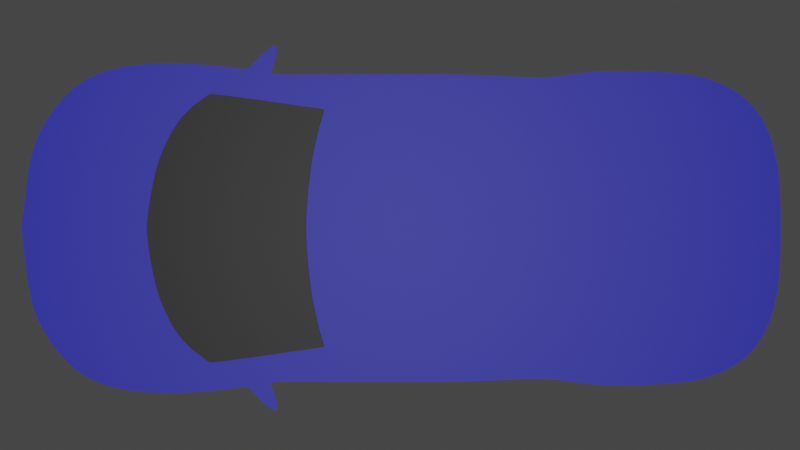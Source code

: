 # Source: 2dCar.blend  (saved by Blender 3.6.11; exported with 4.5.12 LTS)
import bpy
from mathutils import Matrix  # noqa: F401  (used for matrix-valued properties, if any)

bpy.ops.wm.read_factory_settings(use_empty=True)
scene = bpy.context.scene
scene.name = 'Scene'

# ---- collections
col_collection = bpy.data.collections.new('Collection'); scene.collection.children.link(col_collection)
col_withmodd = bpy.data.collections.new('WithModd'); scene.collection.children.link(col_withmodd)

# ---- materials (node trees are filled in below, after node groups)
mat_material_001 = bpy.data.materials.new('Material.001')
mat_material_001.use_transparent_shadow = False
mat_material_002 = bpy.data.materials.new('Material.002')
mat_material_002.use_transparent_shadow = False

# ---- material node trees
mat_material_001.use_nodes = True; mat_material_001.node_tree.nodes.clear()
_N = mat_material_001.node_tree.nodes; _L = mat_material_001.node_tree.links
n0 = _N.new('ShaderNodeBsdfPrincipled'); n0.name = 'Principled BSDF'; n0.location = (10, 300)
n0.distribution = 'GGX'
n0.subsurface_method = 'RANDOM_WALK_SKIN'
n0.inputs[0].default_value = (0.01911, 0.02102, 0.8, 1.0)
n0.inputs[3].default_value = 1.45
n0.inputs[27].default_value = (0.0, 0.0, 0.0, 1.0)
n0.inputs[28].default_value = 1.0
n1 = _N.new('ShaderNodeOutputMaterial'); n1.name = 'Material Output'; n1.location = (300, 300)
_L.new(n0.outputs[0], n1.inputs[0])
n1.is_active_output = True
mat_material_002.use_nodes = True; mat_material_002.node_tree.nodes.clear()
_N = mat_material_002.node_tree.nodes; _L = mat_material_002.node_tree.links
n0 = _N.new('ShaderNodeBsdfPrincipled'); n0.name = 'Principled BSDF'; n0.location = (10, 300)
n0.distribution = 'GGX'
n0.subsurface_method = 'RANDOM_WALK_SKIN'
n0.inputs[0].default_value = (0.0, 0.0, 0.0, 1.0)
n0.inputs[3].default_value = 1.45
n0.inputs[27].default_value = (0.0, 0.0, 0.0, 1.0)
n0.inputs[28].default_value = 1.0
n1 = _N.new('ShaderNodeOutputMaterial'); n1.name = 'Material Output'; n1.location = (300, 300)
_L.new(n0.outputs[0], n1.inputs[0])
n1.is_active_output = True

# ---- world
world_world = bpy.data.worlds.new('World'); scene.world = world_world
world_world.use_nodes = True; world_world.node_tree.nodes.clear()
_N = world_world.node_tree.nodes; _L = world_world.node_tree.links
n0 = _N.new('ShaderNodeOutputWorld'); n0.name = 'World Output'; n0.location = (300, 300)
n1 = _N.new('ShaderNodeBackground'); n1.name = 'Background'; n1.location = (10, 300)
n1.inputs[0].default_value = (0.05088, 0.05088, 0.05088, 1.0)
_L.new(n1.outputs[0], n0.inputs[0])
n0.is_active_output = True
world_world.color = (0.05088, 0.05088, 0.05088)
world_world.use_sun_shadow = False
world_world.sun_shadow_jitter_overblur = 0.0

# ---- cameras
cam_camera_001 = bpy.data.cameras.new('Camera.001')

# ---- lights
light_sun = bpy.data.lights.new('Sun', 'SUN')
light_sun.transmission_factor = 0.0
light_sun.energy = 1.0

# ---- meshes
me_cube_001 = bpy.data.meshes.new('Cube.001')
me_cube_001.from_pydata([(-1.0, -1.0, -1.0), (-1.0, -1.0, 1.0), (-1.0, 1.0, -1.0), (-1.0, 1.0, 1.0), (1.0, -1.0, -1.0), (1.0, -1.0, 1.0), (1.0, 1.0, -1.0), (1.0, 1.0, 1.0)], [], [(0, 1, 3, 2), (2, 3, 7, 6), (6, 7, 5, 4), (4, 5, 1, 0), (2, 6, 4, 0), (7, 3, 1, 5)])
_uv = me_cube_001.uv_layers.new(name='UVMap')
_uv.uv.foreach_set('vector', [0.375, 0.0, 0.625, 0.0, 0.625, 0.25, 0.375, 0.25, 0.375, 0.25, 0.625, 0.25, 0.625, 0.5, 0.375, 0.5, 0.375, 0.5, 0.625, 0.5, 0.625, 0.75, 0.375, 0.75, 0.375, 0.75, 0.625, 0.75, 0.625, 1.0, 0.375, 1.0, 0.125, 0.5, 0.375, 0.5, 0.375, 0.75, 0.125, 0.75, 0.625, 0.5, 0.875, 0.5, 0.875, 0.75, 0.625, 0.75])
me_cube_001.update()
me_circle_001 = bpy.data.meshes.new('Circle.001')
me_circle_001.from_pydata([(0.0, 1.366, 0.0), (0.0, 0.5857, 0.0), (0.1099, 0.5809, 0.0), (0.2185, 0.5709, 0.0), (0.3243, 0.5572, 0.0), (0.4131, 0.5403, 0.0), (0.4976, 0.5199, 0.0), (0.5865, 0.5176, 0.0), (0.602, 0.6282, 0.0), (0.619, 0.7476, 0.0), (0.6373, 0.8747, 0.0), (0.6459, 1.075, 0.0), (0.5735, 1.165, 0.0), (0.4727, 1.242, 0.0), (0.3523, 1.298, 0.0), (0.229, 1.333, 0.0), (0.1115, 1.354, 0.0), (0.5689, 0.4992, 0.0), (0.6558, 1.022, 0.0), (0.08264, 0.5824, 0.0), (0.05527, 0.5837, 0.0), (0.02784, 0.5847, 0.0), (0.1913, 0.5738, 0.0), (0.1642, 0.5765, 0.0), (0.1371, 0.5789, 0.0), (0.2992, 0.5609, 0.0), (0.2729, 0.5644, 0.0), (0.2458, 0.5677, 0.0), (0.392, 0.5448, 0.0), (0.3704, 0.5491, 0.0), (0.348, 0.5532, 0.0), (0.4764, 0.5254, 0.0), (0.4553, 0.5307, 0.0), (0.4342, 0.5356, 0.0), (0.5557, 0.5032, 0.0), (0.5385, 0.5083, 0.0), (0.5187, 0.514, 0.0), (0.5975, 0.5963, 0.0), (0.5932, 0.5656, 0.0), (0.5894, 0.5386, 0.0), (0.6148, 0.7188, 0.0), (0.6106, 0.6894, 0.0), (0.6063, 0.6593, 0.0), (0.6324, 0.8387, 0.0), (0.6277, 0.8064, 0.0), (0.6233, 0.7765, 0.0), (0.6522, 0.9927, 0.0), (0.6476, 0.9554, 0.0), (0.6425, 0.9147, 0.0), (0.5957, 1.141, 0.0), (0.6159, 1.116, 0.0), (0.633, 1.093, 0.0), (0.4999, 1.225, 0.0), (0.5256, 1.207, 0.0), (0.5501, 1.188, 0.0), (0.3834, 1.286, 0.0), (0.4141, 1.272, 0.0), (0.444, 1.258, 0.0), (0.2594, 1.326, 0.0), (0.2902, 1.318, 0.0), (0.3212, 1.309, 0.0), (0.1402, 1.35, 0.0), (0.1694, 1.345, 0.0), (0.199, 1.339, 0.0), (0.02786, 1.364, 0.0), (0.05548, 1.361, 0.0), (0.08333, 1.358, 0.0), (0.5844, 0.5045, 0.0), (0.5819, 0.4982, 0.0), (0.5773, 0.497, 0.0), (0.6539, 1.063, 0.0), (0.6575, 1.053, 0.0), (0.6579, 1.041, 0.0), (-0.1099, 0.5809, 0.0), (-0.2185, 0.5709, 0.0), (-0.3243, 0.5572, 0.0), (-0.4131, 0.5403, 0.0), (-0.4976, 0.5199, 0.0), (-0.5865, 0.5176, 0.0), (-0.602, 0.6282, 0.0), (-0.619, 0.7476, 0.0), (-0.6373, 0.8747, 0.0), (-0.6459, 1.075, 0.0), (-0.5735, 1.165, 0.0), (-0.4727, 1.242, 0.0), (-0.3523, 1.298, 0.0), (-0.229, 1.333, 0.0), (-0.1115, 1.354, 0.0), (-0.5689, 0.4992, 0.0), (-0.6558, 1.022, 0.0), (-0.08264, 0.5824, 0.0), (-0.05527, 0.5837, 0.0), (-0.02784, 0.5847, 0.0), (-0.1913, 0.5738, 0.0), (-0.1642, 0.5765, 0.0), (-0.1371, 0.5789, 0.0), (-0.2992, 0.5609, 0.0), (-0.2729, 0.5644, 0.0), (-0.2458, 0.5677, 0.0), (-0.392, 0.5448, 0.0), (-0.3704, 0.5491, 0.0), (-0.348, 0.5532, 0.0), (-0.4764, 0.5254, 0.0), (-0.4553, 0.5307, 0.0), (-0.4342, 0.5356, 0.0), (-0.5557, 0.5032, 0.0), (-0.5385, 0.5083, 0.0), (-0.5187, 0.514, 0.0), (-0.5975, 0.5963, 0.0), (-0.5932, 0.5656, 0.0), (-0.5894, 0.5386, 0.0), (-0.6148, 0.7188, 0.0), (-0.6106, 0.6894, 0.0), (-0.6063, 0.6593, 0.0), (-0.6324, 0.8387, 0.0), (-0.6277, 0.8064, 0.0), (-0.6233, 0.7765, 0.0), (-0.6522, 0.9927, 0.0), (-0.6476, 0.9554, 0.0), (-0.6425, 0.9147, 0.0), (-0.5957, 1.141, 0.0), (-0.6159, 1.116, 0.0), (-0.633, 1.093, 0.0), (-0.4999, 1.225, 0.0), (-0.5256, 1.207, 0.0), (-0.5501, 1.188, 0.0), (-0.3834, 1.286, 0.0), (-0.4141, 1.272, 0.0), (-0.444, 1.258, 0.0), (-0.2594, 1.326, 0.0), (-0.2902, 1.318, 0.0), (-0.3212, 1.309, 0.0), (-0.1402, 1.35, 0.0), (-0.1694, 1.345, 0.0), (-0.199, 1.339, 0.0), (-0.02786, 1.364, 0.0), (-0.05548, 1.361, 0.0), (-0.08333, 1.358, 0.0), (-0.5844, 0.5045, 0.0), (-0.5819, 0.4982, 0.0), (-0.5773, 0.497, 0.0), (-0.6539, 1.063, 0.0), (-0.6575, 1.053, 0.0), (-0.6579, 1.041, 0.0), (0.0, 1.981, -0.01), (0.0, -1.746, -0.01), (0.642, -1.563, -0.01), (0.754, -1.29, -0.01), (0.7703, -1.034, -0.01), (0.7643, -0.7861, -0.01), (0.7406, -0.5829, -0.01), (0.7517, -0.2518, -0.01), (0.7555, 0.1674, -0.01), (0.7784, 0.7529, -0.01), (0.7993, 0.8529, -0.01), (0.8055, 1.362, -0.01), (0.7728, 1.561, -0.01), (0.6939, 1.717, -0.01), (0.5535, 1.844, -0.01), (0.3863, 1.925, -0.01), (0.1954, 1.96, -0.01), (0.5386, -1.652, -0.01), (0.4158, -1.705, -0.01), (0.2685, -1.734, -0.01), (0.1273, -1.743, -0.01), (0.7111, -1.445, -0.01), (0.8833, 0.7637, -0.01), (0.8755, 0.7265, -0.01), (0.7546, 0.6538, -0.01), (0.7831, 0.9122, -0.01), (0.8037, 1.108, -0.01), (0.09447, -1.744, -0.01), (0.06245, -1.745, -0.01), (0.03097, -1.745, -0.01), (0.6967, -1.476, -0.01), (0.6806, -1.506, -0.01), (0.6625, -1.535, -0.01), (0.7683, -1.102, -0.01), (0.765, -1.17, -0.01), (0.7603, -1.234, -0.01), (0.7686, -0.8408, -0.01), (0.7708, -0.9011, -0.01), (0.7712, -0.9658, -0.01), (0.7443, -0.6411, -0.01), (0.7506, -0.6909, -0.01), (0.7579, -0.7375, -0.01), (0.7478, -0.3438, -0.01), (0.7436, -0.4318, -0.01), (0.7407, -0.5125, -0.01), (0.7556, 0.04807, -0.01), (0.7554, -0.05906, -0.01), (0.7542, -0.1578, -0.01), (0.7548, 0.5567, -0.01), (0.755, 0.4341, -0.01), (0.7552, 0.2997, -0.01), (0.853, 0.7304, -0.01), (0.8264, 0.7375, -0.01), (0.8001, 0.7457, -0.01), (0.7805, 0.8899, -0.01), (0.7814, 0.8762, -0.01), (0.7871, 0.8657, -0.01), (0.7846, 1.517, -0.01), (0.7939, 1.469, -0.01), (0.8008, 1.418, -0.01), (0.7196, 1.681, -0.01), (0.7409, 1.643, -0.01), (0.7584, 1.603, -0.01), (0.5924, 1.816, -0.01), (0.6294, 1.785, -0.01), (0.6636, 1.752, -0.01), (0.4304, 1.91, -0.01), (0.4727, 1.891, -0.01), (0.5137, 1.869, -0.01), (0.2443, 1.954, -0.01), (0.2928, 1.947, -0.01), (0.3403, 1.937, -0.01), (0.04878, 1.976, -0.01), (0.09758, 1.971, -0.01), (0.1464, 1.966, -0.01), (0.6189, -1.588, -0.01), (0.5936, -1.612, -0.01), (0.5666, -1.633, -0.01), (0.5099, -1.668, -0.01), (0.4801, -1.682, -0.01), (0.4489, -1.694, -0.01), (0.3805, -1.714, -0.01), (0.3436, -1.722, -0.01), (0.306, -1.729, -0.01), (0.2317, -1.738, -0.01), (0.1959, -1.741, -0.01), (0.1611, -1.742, -0.01), (0.7457, -1.338, -0.01), (0.7358, -1.378, -0.01), (0.7242, -1.413, -0.01), (0.8186, 0.8339, -0.01), (0.8418, 0.8105, -0.01), (0.8648, 0.7861, -0.01), (0.8941, 0.7463, -0.01), (0.8964, 0.7343, -0.01), (0.8902, 0.7277, -0.01), (0.7645, 0.7556, -0.01), (0.7574, 0.7461, -0.01), (0.7549, 0.7151, -0.01), (0.7989, 1.048, -0.01), (0.7932, 0.9932, -0.01), (0.7877, 0.947, -0.01), (0.808, 1.301, -0.01), (0.8085, 1.237, -0.01), (0.807, 1.172, -0.01), (-0.642, -1.563, -0.01), (-0.754, -1.29, -0.01), (-0.7703, -1.034, -0.01), (-0.7643, -0.7861, -0.01), (-0.7406, -0.5829, -0.01), (-0.7517, -0.2518, -0.01), (-0.7555, 0.1674, -0.01), (-0.7784, 0.7529, -0.01), (-0.7993, 0.8529, -0.01), (-0.8055, 1.362, -0.01), (-0.7728, 1.561, -0.01), (-0.6939, 1.717, -0.01), (-0.5535, 1.844, -0.01), (-0.3863, 1.925, -0.01), (-0.1954, 1.96, -0.01), (-0.5386, -1.652, -0.01), (-0.4158, -1.705, -0.01), (-0.2685, -1.734, -0.01), (-0.1273, -1.743, -0.01), (-0.7111, -1.445, -0.01), (-0.8833, 0.7637, -0.01), (-0.8755, 0.7265, -0.01), (-0.7546, 0.6538, -0.01), (-0.7831, 0.9122, -0.01), (-0.8037, 1.108, -0.01), (-0.09447, -1.744, -0.01), (-0.06245, -1.745, -0.01), (-0.03097, -1.745, -0.01), (-0.6967, -1.476, -0.01), (-0.6806, -1.506, -0.01), (-0.6625, -1.535, -0.01), (-0.7683, -1.102, -0.01), (-0.765, -1.17, -0.01), (-0.7603, -1.234, -0.01), (-0.7686, -0.8408, -0.01), (-0.7708, -0.9011, -0.01), (-0.7712, -0.9658, -0.01), (-0.7443, -0.6411, -0.01), (-0.7506, -0.6909, -0.01), (-0.7579, -0.7375, -0.01), (-0.7478, -0.3438, -0.01), (-0.7436, -0.4318, -0.01), (-0.7407, -0.5125, -0.01), (-0.7556, 0.04807, -0.01), (-0.7554, -0.05906, -0.01), (-0.7542, -0.1578, -0.01), (-0.7548, 0.5567, -0.01), (-0.755, 0.4341, -0.01), (-0.7552, 0.2997, -0.01), (-0.853, 0.7304, -0.01), (-0.8264, 0.7375, -0.01), (-0.8001, 0.7457, -0.01), (-0.7805, 0.8899, -0.01), (-0.7814, 0.8762, -0.01), (-0.7871, 0.8657, -0.01), (-0.7846, 1.517, -0.01), (-0.7939, 1.469, -0.01), (-0.8008, 1.418, -0.01), (-0.7196, 1.681, -0.01), (-0.7409, 1.643, -0.01), (-0.7584, 1.603, -0.01), (-0.5924, 1.816, -0.01), (-0.6294, 1.785, -0.01), (-0.6636, 1.752, -0.01), (-0.4304, 1.91, -0.01), (-0.4727, 1.891, -0.01), (-0.5137, 1.869, -0.01), (-0.2443, 1.954, -0.01), (-0.2928, 1.947, -0.01), (-0.3403, 1.937, -0.01), (-0.04878, 1.976, -0.01), (-0.09758, 1.971, -0.01), (-0.1464, 1.966, -0.01), (-0.6189, -1.588, -0.01), (-0.5936, -1.612, -0.01), (-0.5666, -1.633, -0.01), (-0.5099, -1.668, -0.01), (-0.4801, -1.682, -0.01), (-0.4489, -1.694, -0.01), (-0.3805, -1.714, -0.01), (-0.3436, -1.722, -0.01), (-0.306, -1.729, -0.01), (-0.2317, -1.738, -0.01), (-0.1959, -1.741, -0.01), (-0.1611, -1.742, -0.01), (-0.7457, -1.338, -0.01), (-0.7358, -1.378, -0.01), (-0.7242, -1.413, -0.01), (-0.8186, 0.8339, -0.01), (-0.8418, 0.8105, -0.01), (-0.8648, 0.7861, -0.01), (-0.8941, 0.7463, -0.01), (-0.8964, 0.7343, -0.01), (-0.8902, 0.7277, -0.01), (-0.7645, 0.7556, -0.01), (-0.7574, 0.7461, -0.01), (-0.7549, 0.7151, -0.01), (-0.7989, 1.048, -0.01), (-0.7932, 0.9932, -0.01), (-0.7877, 0.947, -0.01), (-0.808, 1.301, -0.01), (-0.8085, 1.237, -0.01), (-0.807, 1.172, -0.01)], [], [(2, 24, 23, 22, 3, 27, 26, 25, 4, 30, 29, 28, 5, 33, 32, 31, 6, 36, 35, 34, 17, 69, 68, 67, 7, 39, 38, 37, 8, 42, 41, 40, 9, 45, 44, 43, 10, 48, 47, 46, 18, 72, 71, 70, 11, 51, 50, 49, 12, 54, 53, 52, 13, 57, 56, 55, 14, 60, 59, 58, 15, 63, 62, 61, 16, 66, 65, 64, 0, 135, 136, 137, 87, 132, 133, 134, 86, 129, 130, 131, 85, 126, 127, 128, 84, 123, 124, 125, 83, 120, 121, 122, 82, 141, 142, 143, 89, 117, 118, 119, 81, 114, 115, 116, 80, 111, 112, 113, 79, 108, 109, 110, 78, 138, 139, 140, 88, 105, 106, 107, 77, 102, 103, 104, 76, 99, 100, 101, 75, 96, 97, 98, 74, 93, 94, 95, 73, 90, 91, 92, 1, 21, 20, 19), (164, 230, 229, 228, 163, 227, 226, 225, 162, 224, 223, 222, 161, 221, 220, 219, 146, 176, 175, 174, 165, 233, 232, 231, 147, 179, 178, 177, 148, 182, 181, 180, 149, 185, 184, 183, 150, 188, 187, 186, 151, 191, 190, 189, 152, 194, 193, 192, 168, 242, 241, 240, 153, 197, 196, 195, 167, 239, 238, 237, 166, 236, 235, 234, 154, 200, 199, 198, 169, 245, 244, 243, 170, 248, 247, 246, 155, 203, 202, 201, 156, 206, 205, 204, 157, 209, 208, 207, 158, 212, 211, 210, 159, 215, 214, 213, 160, 218, 217, 216, 144, 319, 320, 321, 263, 316, 317, 318, 262, 313, 314, 315, 261, 310, 311, 312, 260, 307, 308, 309, 259, 304, 305, 306, 258, 349, 350, 351, 273, 346, 347, 348, 272, 301, 302, 303, 257, 337, 338, 339, 269, 340, 341, 342, 270, 298, 299, 300, 256, 343, 344, 345, 271, 295, 296, 297, 255, 292, 293, 294, 254, 289, 290, 291, 253, 286, 287, 288, 252, 283, 284, 285, 251, 280, 281, 282, 250, 334, 335, 336, 268, 277, 278, 279, 249, 322, 323, 324, 264, 325, 326, 327, 265, 328, 329, 330, 266, 331, 332, 333, 267, 274, 275, 276, 145, 173, 172, 171)])
me_circle_001.polygons.foreach_set('material_index', [1, 0])
_uv = me_circle_001.uv_layers.new(name='UVMap')
_uv.uv.foreach_set('vector', [0.0, 0.0, 0.0, 0.0, 0.0, 0.0, 0.0, 0.0, 0.0, 0.0, 0.0, 0.0, 0.0, 0.0, 0.0, 0.0, 0.0, 0.0, 0.0, 0.0, 0.0, 0.0, 0.0, 0.0, 0.0, 0.0, 0.0, 0.0, 0.0, 0.0, 0.0, 0.0, 0.0, 0.0, 0.0, 0.0, 0.0, 0.0, 0.0, 0.0, 0.0, 0.0, 0.0, 0.0, 0.0, 0.0, 0.0, 0.0, 0.0, 0.0, 0.0, 0.0, 0.0, 0.0, 0.0, 0.0, 0.0, 0.0, 0.0, 0.0, 0.0, 0.0, 0.0, 0.0, 0.0, 0.0, 0.0, 0.0, 0.0, 0.0, 0.0, 0.0, 0.0, 0.0, 0.0, 0.0, 0.0, 0.0, 0.0, 0.0, 0.0, 0.0, 0.0, 0.0, 0.0, 0.0, 0.0, 0.0, 0.0, 0.0, 0.0, 0.0, 0.0, 0.0, 0.0, 0.0, 0.0, 0.0, 0.0, 0.0, 0.0, 0.0, 0.0, 0.0, 0.0, 0.0, 0.0, 0.0, 0.0, 0.0, 0.0, 0.0, 0.0, 0.0, 0.0, 0.0, 0.0, 0.0, 0.0, 0.0, 0.0, 0.0, 0.0, 0.0, 0.0, 0.0, 0.0, 0.0, 0.0, 0.0, 0.0, 0.0, 0.0, 0.0, 0.0, 0.0, 0.0, 0.0, 0.0, 0.0, 0.0, 0.0, 0.0, 0.0, 0.0, 0.0, 0.0, 0.0, 0.0, 0.0, 0.0, 0.0, 0.0, 0.0, 0.0, 0.0, 0.0, 0.0, 0.0, 0.0, 0.0, 0.0, 0.0, 0.0, 0.0, 0.0, 0.0, 0.0, 0.0, 0.0, 0.0, 0.0, 0.0, 0.0, 0.0, 0.0, 0.0, 0.0, 0.0, 0.0, 0.0, 0.0, 0.0, 0.0, 0.0, 0.0, 0.0, 0.0, 0.0, 0.0, 0.0, 0.0, 0.0, 0.0, 0.0, 0.0, 0.0, 0.0, 0.0, 0.0, 0.0, 0.0, 0.0, 0.0, 0.0, 0.0, 0.0, 0.0, 0.0, 0.0, 0.0, 0.0, 0.0, 0.0, 0.0, 0.0, 0.0, 0.0, 0.0, 0.0, 0.0, 0.0, 0.0, 0.0, 0.0, 0.0, 0.0, 0.0, 0.0, 0.0, 0.0, 0.0, 0.0, 0.0, 0.0, 0.0, 0.0, 0.0, 0.0, 0.0, 0.0, 0.0, 0.0, 0.0, 0.0, 0.0, 0.0, 0.0, 0.0, 0.0, 0.0, 0.0, 0.0, 0.0, 0.0, 0.0, 0.0, 0.0, 0.0, 0.0, 0.0, 0.0, 0.0, 0.0, 0.0, 0.0, 0.0, 0.0, 0.0, 0.0, 0.0, 0.0, 0.0, 0.0, 0.0, 0.0, 0.0, 0.0, 0.0, 0.0, 0.0, 0.0, 0.0, 0.0, 0.0, 0.0, 0.0, 0.0, 0.0, 0.0, 0.0, 0.0, 0.0, 0.0, 0.0, 0.0, 0.0, 0.0, 0.0, 0.0, 0.0, 0.0, 0.0, 0.0, 0.0, 0.0, 0.0, 0.0, 0.0, 0.0, 0.0, 0.0, 0.0, 0.0, 0.0, 0.0, 0.0, 0.0, 0.0, 0.0, 0.0, 0.0, 0.0, 0.0, 0.0, 0.0, 0.0, 0.0, 0.0, 0.0, 0.0, 0.0, 0.0, 0.0, 0.0, 0.0, 0.0, 0.0, 0.0, 0.0, 0.0, 0.0, 0.0, 0.0, 0.0, 0.0, 0.0, 0.0, 0.0, 0.0, 0.0, 0.0, 0.0, 0.0, 0.0, 0.0, 0.0, 0.0, 0.0, 0.0, 0.0, 0.0, 0.0, 0.0, 0.0, 0.0, 0.0, 0.0, 0.0, 0.0, 0.0, 0.0, 0.0, 0.0, 0.0, 0.0, 0.0, 0.0, 0.0, 0.0, 0.0, 0.0, 0.0, 0.0, 0.0, 0.0, 0.0, 0.0, 0.0, 0.0, 0.0, 0.0, 0.0, 0.0, 0.0, 0.0, 0.0, 0.0, 0.0, 0.0, 0.0, 0.0, 0.0, 0.0, 0.0, 0.0, 0.0, 0.0, 0.0, 0.0, 0.0, 0.0, 0.0, 0.0, 0.0, 0.0, 0.0, 0.0, 0.0, 0.0, 0.0, 0.0, 0.0, 0.0, 0.0, 0.0, 0.0, 0.0, 0.0, 0.0, 0.0, 0.0, 0.0, 0.0, 0.0, 0.0, 0.0, 0.0, 0.0, 0.0, 0.0, 0.0, 0.0, 0.0, 0.0, 0.0, 0.0, 0.0, 0.0, 0.0, 0.0, 0.0, 0.0, 0.0, 0.0, 0.0, 0.0, 0.0, 0.0, 0.0, 0.0, 0.0, 0.0, 0.0, 0.0, 0.0, 0.0, 0.0, 0.0, 0.0, 0.0, 0.0, 0.0, 0.0, 0.0, 0.0, 0.0, 0.0, 0.0, 0.0, 0.0, 0.0, 0.0, 0.0, 0.0, 0.0, 0.0, 0.0, 0.0, 0.0, 0.0, 0.0, 0.0, 0.0, 0.0, 0.0, 0.0, 0.0, 0.0, 0.0, 0.0, 0.0, 0.0, 0.0, 0.0, 0.0, 0.0, 0.0, 0.0, 0.0, 0.0, 0.0, 0.0, 0.0, 0.0, 0.0, 0.0, 0.0, 0.0, 0.0, 0.0, 0.0, 0.0, 0.0, 0.0, 0.0, 0.0, 0.0, 0.0, 0.0, 0.0, 0.0, 0.0, 0.0, 0.0, 0.0, 0.0, 0.0, 0.0, 0.0, 0.0, 0.0, 0.0, 0.0, 0.0, 0.0, 0.0, 0.0, 0.0, 0.0, 0.0, 0.0, 0.0, 0.0, 0.0, 0.0, 0.0, 0.0, 0.0, 0.0, 0.0, 0.0, 0.0, 0.0, 0.0, 0.0, 0.0, 0.0, 0.0, 0.0, 0.0, 0.0, 0.0, 0.0, 0.0, 0.0, 0.0, 0.0, 0.0, 0.0, 0.0, 0.0, 0.0, 0.0, 0.0, 0.0, 0.0, 0.0, 0.0, 0.0, 0.0, 0.0, 0.0, 0.0, 0.0, 0.0, 0.0, 0.0, 0.0, 0.0, 0.0, 0.0, 0.0, 0.0, 0.0, 0.0, 0.0, 0.0, 0.0, 0.0, 0.0, 0.0, 0.0, 0.0, 0.0, 0.0, 0.0, 0.0, 0.0, 0.0, 0.0, 0.0, 0.0, 0.0, 0.0, 0.0, 0.0, 0.0, 0.0, 0.0, 0.0, 0.0, 0.0, 0.0, 0.0, 0.0, 0.0, 0.0, 0.0, 0.0, 0.0, 0.0, 0.0, 0.0, 0.0, 0.0, 0.0, 0.0, 0.0, 0.0, 0.0, 0.0, 0.0, 0.0, 0.0, 0.0, 0.0, 0.0, 0.0, 0.0, 0.0, 0.0, 0.0, 0.0, 0.0, 0.0, 0.0, 0.0, 0.0, 0.0, 0.0, 0.0, 0.0, 0.0, 0.0, 0.0, 0.0, 0.0, 0.0, 0.0, 0.0, 0.0, 0.0, 0.0, 0.0, 0.0, 0.0, 0.0, 0.0, 0.0, 0.0, 0.0, 0.0, 0.0, 0.0, 0.0, 0.0, 0.0, 0.0, 0.0, 0.0, 0.0, 0.0, 0.0])
me_circle_001.materials.append(mat_material_001)
me_circle_001.materials.append(mat_material_002)
me_circle_001.update()
me_circle_002 = bpy.data.meshes.new('Circle.002')
me_circle_002.from_pydata([(0.0003746, 1.366, 0.0), (0.0003746, 0.5857, 0.0), (0.1103, 0.582, 0.0), (0.218, 0.5714, 0.0), (0.3287, 0.5577, 0.0), (0.4132, 0.5407, 0.0), (0.4973, 0.5209, 0.0), (0.5833, 0.4948, 0.0), (0.6024, 0.6316, 0.0), (0.6188, 0.7482, 0.0), (0.6363, 0.8614, 0.0), (0.6599, 1.056, 0.0), (0.576, 1.173, 0.0), (0.477, 1.244, 0.0), (0.3522, 1.302, 0.0), (0.2279, 1.334, 0.0), (0.1103, 1.356, 0.0), (0.5833, 0.4948, 0.0), (0.6597, 1.054, 0.0)], [(2, 1), (3, 2), (4, 3), (5, 4), (6, 5), (17, 6), (8, 7), (9, 8), (10, 9), (18, 10), (12, 11), (13, 12), (14, 13), (15, 14), (16, 15), (0, 16), (7, 17), (11, 18)], [])
_uv = me_circle_002.uv_layers.new(name='UVMap')
_uv.uv.foreach_set('vector', [])
me_circle_002.materials.append(mat_material_001)
me_circle_002.update()
me_circle_003 = bpy.data.meshes.new('Circle.003')
me_circle_003.from_pydata([(0.0, 1.981, 0.0), (0.0, -1.746, 0.0), (0.642, -1.563, 0.0), (0.754, -1.29, 0.0), (0.7703, -1.034, 0.0), (0.7643, -0.7861, 0.0), (0.7406, -0.5829, 0.0), (0.7517, -0.2518, 0.0), (0.7555, 0.1674, 0.0), (0.7784, 0.7529, 0.0), (0.7993, 0.8529, 0.0), (0.8055, 1.362, 0.0), (0.7728, 1.561, 0.0), (0.6939, 1.717, 0.0), (0.5535, 1.844, 0.0), (0.3863, 1.925, 0.0), (0.1954, 1.96, 0.0), (0.5386, -1.652, 0.0), (0.4158, -1.705, 0.0), (0.2685, -1.734, 0.0), (0.1273, -1.743, 0.0), (0.7111, -1.445, 0.0), (0.8833, 0.7637, 0.0), (0.8755, 0.7265, 0.0), (0.7546, 0.6538, 0.0), (0.7831, 0.9122, 0.0), (0.8037, 1.108, 0.0), (0.09447, -1.744, 0.0), (0.06245, -1.745, 0.0), (0.03097, -1.745, 0.0), (0.6967, -1.476, 0.0), (0.6806, -1.506, 0.0), (0.6625, -1.535, 0.0), (0.7683, -1.102, 0.0), (0.765, -1.17, 0.0), (0.7603, -1.234, 0.0), (0.7686, -0.8408, 0.0), (0.7708, -0.9011, 0.0), (0.7712, -0.9658, 0.0), (0.7443, -0.6411, 0.0), (0.7506, -0.6909, 0.0), (0.7579, -0.7375, 0.0), (0.7478, -0.3438, 0.0), (0.7436, -0.4318, 0.0), (0.7407, -0.5125, 0.0), (0.7556, 0.04807, 0.0), (0.7554, -0.05906, 0.0), (0.7542, -0.1578, 0.0), (0.7548, 0.5567, 0.0), (0.755, 0.4341, 0.0), (0.7552, 0.2997, 0.0), (0.853, 0.7304, 0.0), (0.8264, 0.7375, 0.0), (0.8001, 0.7457, 0.0), (0.7805, 0.8899, 0.0), (0.7814, 0.8762, 0.0), (0.7871, 0.8657, 0.0), (0.7846, 1.517, 0.0), (0.7939, 1.469, 0.0), (0.8008, 1.418, 0.0), (0.7196, 1.681, 0.0), (0.7409, 1.643, 0.0), (0.7584, 1.603, 0.0), (0.5924, 1.816, 0.0), (0.6294, 1.785, 0.0), (0.6636, 1.752, 0.0), (0.4304, 1.91, 0.0), (0.4727, 1.891, 0.0), (0.5137, 1.869, 0.0), (0.2443, 1.954, 0.0), (0.2928, 1.947, 0.0), (0.3403, 1.937, 0.0), (0.04878, 1.976, 0.0), (0.09758, 1.971, 0.0), (0.1464, 1.966, 0.0), (0.6189, -1.588, 0.0), (0.5936, -1.612, 0.0), (0.5666, -1.633, 0.0), (0.5099, -1.668, 0.0), (0.4801, -1.682, 0.0), (0.4489, -1.694, 0.0), (0.3805, -1.714, 0.0), (0.3436, -1.722, 0.0), (0.306, -1.729, 0.0), (0.2317, -1.738, 0.0), (0.1959, -1.741, 0.0), (0.1611, -1.742, 0.0), (0.7457, -1.338, 0.0), (0.7358, -1.378, 0.0), (0.7242, -1.413, 0.0), (0.8186, 0.8339, 0.0), (0.8418, 0.8105, 0.0), (0.8648, 0.7861, 0.0), (0.8941, 0.7463, 0.0), (0.8964, 0.7343, 0.0), (0.8902, 0.7277, 0.0), (0.7645, 0.7556, 0.0), (0.7574, 0.7461, 0.0), (0.7549, 0.7151, 0.0), (0.7989, 1.048, 0.0), (0.7932, 0.9932, 0.0), (0.7877, 0.947, 0.0), (0.808, 1.301, 0.0), (0.8085, 1.237, 0.0), (0.807, 1.172, 0.0), (-0.642, -1.563, 0.0), (-0.754, -1.29, 0.0), (-0.7703, -1.034, 0.0), (-0.7643, -0.7861, 0.0), (-0.7406, -0.5829, 0.0), (-0.7517, -0.2518, 0.0), (-0.7555, 0.1674, 0.0), (-0.7784, 0.7529, 0.0), (-0.7993, 0.8529, 0.0), (-0.8055, 1.362, 0.0), (-0.7728, 1.561, 0.0), (-0.6939, 1.717, 0.0), (-0.5535, 1.844, 0.0), (-0.3863, 1.925, 0.0), (-0.1954, 1.96, 0.0), (-0.5386, -1.652, 0.0), (-0.4158, -1.705, 0.0), (-0.2685, -1.734, 0.0), (-0.1273, -1.743, 0.0), (-0.7111, -1.445, 0.0), (-0.8833, 0.7637, 0.0), (-0.8755, 0.7265, 0.0), (-0.7546, 0.6538, 0.0), (-0.7831, 0.9122, 0.0), (-0.8037, 1.108, 0.0), (-0.09447, -1.744, 0.0), (-0.06245, -1.745, 0.0), (-0.03097, -1.745, 0.0), (-0.6967, -1.476, 0.0), (-0.6806, -1.506, 0.0), (-0.6625, -1.535, 0.0), (-0.7683, -1.102, 0.0), (-0.765, -1.17, 0.0), (-0.7603, -1.234, 0.0), (-0.7686, -0.8408, 0.0), (-0.7708, -0.9011, 0.0), (-0.7712, -0.9658, 0.0), (-0.7443, -0.6411, 0.0), (-0.7506, -0.6909, 0.0), (-0.7579, -0.7375, 0.0), (-0.7478, -0.3438, 0.0), (-0.7436, -0.4318, 0.0), (-0.7407, -0.5125, 0.0), (-0.7556, 0.04807, 0.0), (-0.7554, -0.05906, 0.0), (-0.7542, -0.1578, 0.0), (-0.7548, 0.5567, 0.0), (-0.755, 0.4341, 0.0), (-0.7552, 0.2997, 0.0), (-0.853, 0.7304, 0.0), (-0.8264, 0.7375, 0.0), (-0.8001, 0.7457, 0.0), (-0.7805, 0.8899, 0.0), (-0.7814, 0.8762, 0.0), (-0.7871, 0.8657, 0.0), (-0.7846, 1.517, 0.0), (-0.7939, 1.469, 0.0), (-0.8008, 1.418, 0.0), (-0.7196, 1.681, 0.0), (-0.7409, 1.643, 0.0), (-0.7584, 1.603, 0.0), (-0.5924, 1.816, 0.0), (-0.6294, 1.785, 0.0), (-0.6636, 1.752, 0.0), (-0.4304, 1.91, 0.0), (-0.4727, 1.891, 0.0), (-0.5137, 1.869, 0.0), (-0.2443, 1.954, 0.0), (-0.2928, 1.947, 0.0), (-0.3403, 1.937, 0.0), (-0.04878, 1.976, 0.0), (-0.09758, 1.971, 0.0), (-0.1464, 1.966, 0.0), (-0.6189, -1.588, 0.0), (-0.5936, -1.612, 0.0), (-0.5666, -1.633, 0.0), (-0.5099, -1.668, 0.0), (-0.4801, -1.682, 0.0), (-0.4489, -1.694, 0.0), (-0.3805, -1.714, 0.0), (-0.3436, -1.722, 0.0), (-0.306, -1.729, 0.0), (-0.2317, -1.738, 0.0), (-0.1959, -1.741, 0.0), (-0.1611, -1.742, 0.0), (-0.7457, -1.338, 0.0), (-0.7358, -1.378, 0.0), (-0.7242, -1.413, 0.0), (-0.8186, 0.8339, 0.0), (-0.8418, 0.8105, 0.0), (-0.8648, 0.7861, 0.0), (-0.8941, 0.7463, 0.0), (-0.8964, 0.7343, 0.0), (-0.8902, 0.7277, 0.0), (-0.7645, 0.7556, 0.0), (-0.7574, 0.7461, 0.0), (-0.7549, 0.7151, 0.0), (-0.7989, 1.048, 0.0), (-0.7932, 0.9932, 0.0), (-0.7877, 0.947, 0.0), (-0.808, 1.301, 0.0), (-0.8085, 1.237, 0.0), (-0.807, 1.172, 0.0)], [], [(20, 86, 85, 84, 19, 83, 82, 81, 18, 80, 79, 78, 17, 77, 76, 75, 2, 32, 31, 30, 21, 89, 88, 87, 3, 35, 34, 33, 4, 38, 37, 36, 5, 41, 40, 39, 6, 44, 43, 42, 7, 47, 46, 45, 8, 50, 49, 48, 24, 98, 97, 96, 9, 53, 52, 51, 23, 95, 94, 93, 22, 92, 91, 90, 10, 56, 55, 54, 25, 101, 100, 99, 26, 104, 103, 102, 11, 59, 58, 57, 12, 62, 61, 60, 13, 65, 64, 63, 14, 68, 67, 66, 15, 71, 70, 69, 16, 74, 73, 72, 0, 175, 176, 177, 119, 172, 173, 174, 118, 169, 170, 171, 117, 166, 167, 168, 116, 163, 164, 165, 115, 160, 161, 162, 114, 205, 206, 207, 129, 202, 203, 204, 128, 157, 158, 159, 113, 193, 194, 195, 125, 196, 197, 198, 126, 154, 155, 156, 112, 199, 200, 201, 127, 151, 152, 153, 111, 148, 149, 150, 110, 145, 146, 147, 109, 142, 143, 144, 108, 139, 140, 141, 107, 136, 137, 138, 106, 190, 191, 192, 124, 133, 134, 135, 105, 178, 179, 180, 120, 181, 182, 183, 121, 184, 185, 186, 122, 187, 188, 189, 123, 130, 131, 132, 1, 29, 28, 27)])
_uv = me_circle_003.uv_layers.new(name='UVMap')
_uv.uv.foreach_set('vector', [0.0, 0.0, 0.0, 0.0, 0.0, 0.0, 0.0, 0.0, 0.0, 0.0, 0.0, 0.0, 0.0, 0.0, 0.0, 0.0, 0.0, 0.0, 0.0, 0.0, 0.0, 0.0, 0.0, 0.0, 0.0, 0.0, 0.0, 0.0, 0.0, 0.0, 0.0, 0.0, 0.0, 0.0, 0.0, 0.0, 0.0, 0.0, 0.0, 0.0, 0.0, 0.0, 0.0, 0.0, 0.0, 0.0, 0.0, 0.0, 0.0, 0.0, 0.0, 0.0, 0.0, 0.0, 0.0, 0.0, 0.0, 0.0, 0.0, 0.0, 0.0, 0.0, 0.0, 0.0, 0.0, 0.0, 0.0, 0.0, 0.0, 0.0, 0.0, 0.0, 0.0, 0.0, 0.0, 0.0, 0.0, 0.0, 0.0, 0.0, 0.0, 0.0, 0.0, 0.0, 0.0, 0.0, 0.0, 0.0, 0.0, 0.0, 0.0, 0.0, 0.0, 0.0, 0.0, 0.0, 0.0, 0.0, 0.0, 0.0, 0.0, 0.0, 0.0, 0.0, 0.0, 0.0, 0.0, 0.0, 0.0, 0.0, 0.0, 0.0, 0.0, 0.0, 0.0, 0.0, 0.0, 0.0, 0.0, 0.0, 0.0, 0.0, 0.0, 0.0, 0.0, 0.0, 0.0, 0.0, 0.0, 0.0, 0.0, 0.0, 0.0, 0.0, 0.0, 0.0, 0.0, 0.0, 0.0, 0.0, 0.0, 0.0, 0.0, 0.0, 0.0, 0.0, 0.0, 0.0, 0.0, 0.0, 0.0, 0.0, 0.0, 0.0, 0.0, 0.0, 0.0, 0.0, 0.0, 0.0, 0.0, 0.0, 0.0, 0.0, 0.0, 0.0, 0.0, 0.0, 0.0, 0.0, 0.0, 0.0, 0.0, 0.0, 0.0, 0.0, 0.0, 0.0, 0.0, 0.0, 0.0, 0.0, 0.0, 0.0, 0.0, 0.0, 0.0, 0.0, 0.0, 0.0, 0.0, 0.0, 0.0, 0.0, 0.0, 0.0, 0.0, 0.0, 0.0, 0.0, 0.0, 0.0, 0.0, 0.0, 0.0, 0.0, 0.0, 0.0, 0.0, 0.0, 0.0, 0.0, 0.0, 0.0, 0.0, 0.0, 0.0, 0.0, 0.0, 0.0, 0.0, 0.0, 0.0, 0.0, 0.0, 0.0, 0.0, 0.0, 0.0, 0.0, 0.0, 0.0, 0.0, 0.0, 0.0, 0.0, 0.0, 0.0, 0.0, 0.0, 0.0, 0.0, 0.0, 0.0, 0.0, 0.0, 0.0, 0.0, 0.0, 0.0, 0.0, 0.0, 0.0, 0.0, 0.0, 0.0, 0.0, 0.0, 0.0, 0.0, 0.0, 0.0, 0.0, 0.0, 0.0, 0.0, 0.0, 0.0, 0.0, 0.0, 0.0, 0.0, 0.0, 0.0, 0.0, 0.0, 0.0, 0.0, 0.0, 0.0, 0.0, 0.0, 0.0, 0.0, 0.0, 0.0, 0.0, 0.0, 0.0, 0.0, 0.0, 0.0, 0.0, 0.0, 0.0, 0.0, 0.0, 0.0, 0.0, 0.0, 0.0, 0.0, 0.0, 0.0, 0.0, 0.0, 0.0, 0.0, 0.0, 0.0, 0.0, 0.0, 0.0, 0.0, 0.0, 0.0, 0.0, 0.0, 0.0, 0.0, 0.0, 0.0, 0.0, 0.0, 0.0, 0.0, 0.0, 0.0, 0.0, 0.0, 0.0, 0.0, 0.0, 0.0, 0.0, 0.0, 0.0, 0.0, 0.0, 0.0, 0.0, 0.0, 0.0, 0.0, 0.0, 0.0, 0.0, 0.0, 0.0, 0.0, 0.0, 0.0, 0.0, 0.0, 0.0, 0.0, 0.0, 0.0, 0.0, 0.0, 0.0, 0.0, 0.0, 0.0, 0.0, 0.0, 0.0, 0.0, 0.0, 0.0, 0.0, 0.0, 0.0, 0.0, 0.0, 0.0, 0.0, 0.0, 0.0, 0.0, 0.0, 0.0, 0.0, 0.0, 0.0, 0.0, 0.0, 0.0, 0.0, 0.0, 0.0, 0.0, 0.0, 0.0, 0.0, 0.0, 0.0, 0.0, 0.0, 0.0, 0.0, 0.0, 0.0, 0.0, 0.0, 0.0, 0.0, 0.0, 0.0, 0.0, 0.0, 0.0, 0.0, 0.0, 0.0, 0.0])
me_circle_003.materials.append(mat_material_001)
me_circle_003.update()

# ---- objects
ob_camera = bpy.data.objects.new('Camera', cam_camera_001)
ob_sun = bpy.data.objects.new('Sun', light_sun)
ob_empty = bpy.data.objects.new('Empty', None)
ob_cube = bpy.data.objects.new('Cube', me_cube_001)
ob_car = bpy.data.objects.new('Car', me_circle_001)
ob_circle_002 = bpy.data.objects.new('Circle.002', me_circle_002)
ob_circle_003 = bpy.data.objects.new('Circle.003', me_circle_003)

# ---- transforms, parenting, visibility, modifiers, constraints
ob_camera.location = (0.01528, 0.1236, 5.456)
ob_camera.rotation_euler = (0.0, 0.0, -1.571)
ob_sun.location = (0.0, 0.0, 9.039)
ob_empty.location = (0.0, 0.0, 0.0)
ob_empty.rotation_euler = (0.0, 0.0, -1.571)
ob_empty.empty_display_type = 'IMAGE'
ob_empty.empty_display_size = 3.975
ob_empty.empty_image_offset = (-0.5323, -0.4857)
ob_empty.hide_render = True
ob_cube.location = (0.0, 0.0, 0.0)
ob_cube.scale = (0.925, 2.425, 0.75)
ob_cube.hide_render = True
ob_car.location = (0.0, 0.0, 0.01)
ob_circle_002.location = (0.0, 0.0, 0.0)
_m = ob_circle_002.modifiers.new('Mirror', 'MIRROR')
_m = ob_circle_002.modifiers.new('Subdivision', 'SUBSURF')
_m.levels = 2
ob_circle_003.location = (0.0, 0.0, 0.0)

# ---- collection membership
scene.collection.objects.link(ob_camera)
scene.collection.objects.link(ob_sun)
col_collection.objects.link(ob_empty)
col_collection.objects.link(ob_cube)
col_collection.objects.link(ob_car)
col_withmodd.objects.link(ob_circle_002)
col_withmodd.objects.link(ob_circle_003)
def _layer_coll(name, lc=None):
    lc = lc or bpy.context.view_layer.layer_collection
    for c in lc.children:
        if c.name == name: return c
        r = _layer_coll(name, c)
        if r: return r
_layer_coll('WithModd').exclude = True

# ---- scene / render settings (as saved in the file)
scene.camera = ob_camera
scene.frame_start = 1; scene.frame_end = 250; scene.frame_set(1)
scene.render.engine = 'BLENDER_EEVEE_NEXT'
scene.render.film_transparent = True
scene.cycles.sampling_pattern = 'TABULATED_SOBOL'
scene.view_settings.view_transform = 'Filmic'
bpy.context.view_layer.update()
